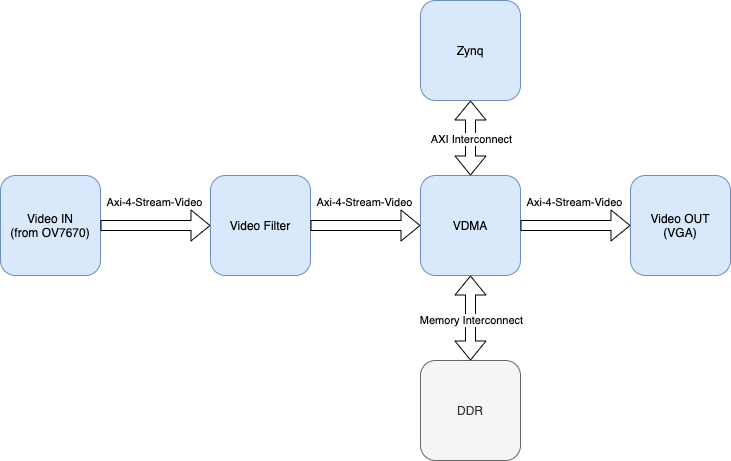

The diagram above was exported from draw.io. Its source (the exported page's mxGraphModel, read from the mxfile embedded in the PNG):
<mxGraphModel dx="1048" dy="655" grid="1" gridSize="10" guides="1" tooltips="1" connect="1" arrows="1" fold="1" page="1" pageScale="1" pageWidth="827" pageHeight="1169" math="0" shadow="0">
  <root>
    <mxCell id="0" />
    <mxCell id="1" parent="0" />
    <mxCell id="MctW-WDDakmOEjOg2zwA-1" value="Video IN&lt;br&gt;(from OV7670)" style="whiteSpace=wrap;html=1;aspect=fixed;rounded=1;glass=0;comic=0;shadow=0;fillColor=#dae8fc;strokeColor=#6c8ebf;" vertex="1" parent="1">
      <mxGeometry x="10" y="535" width="100" height="100" as="geometry" />
    </mxCell>
    <mxCell id="MctW-WDDakmOEjOg2zwA-2" value="Video Filter" style="whiteSpace=wrap;html=1;aspect=fixed;rounded=1;glass=0;comic=0;shadow=0;fillColor=#dae8fc;strokeColor=#6c8ebf;" vertex="1" parent="1">
      <mxGeometry x="220" y="535" width="100" height="100" as="geometry" />
    </mxCell>
    <mxCell id="MctW-WDDakmOEjOg2zwA-3" value="VDMA" style="whiteSpace=wrap;html=1;aspect=fixed;rounded=1;glass=0;comic=0;shadow=0;fillColor=#dae8fc;strokeColor=#6c8ebf;" vertex="1" parent="1">
      <mxGeometry x="430" y="535" width="100" height="100" as="geometry" />
    </mxCell>
    <mxCell id="MctW-WDDakmOEjOg2zwA-4" value="Video OUT&lt;br&gt;(VGA)" style="whiteSpace=wrap;html=1;aspect=fixed;rounded=1;glass=0;comic=0;shadow=0;fillColor=#dae8fc;strokeColor=#6c8ebf;" vertex="1" parent="1">
      <mxGeometry x="640" y="535" width="100" height="100" as="geometry" />
    </mxCell>
    <mxCell id="MctW-WDDakmOEjOg2zwA-5" value="DDR" style="whiteSpace=wrap;html=1;aspect=fixed;rounded=1;glass=0;comic=0;shadow=0;fillColor=#f5f5f5;strokeColor=#666666;fontColor=#333333;" vertex="1" parent="1">
      <mxGeometry x="430" y="720" width="100" height="100" as="geometry" />
    </mxCell>
    <mxCell id="MctW-WDDakmOEjOg2zwA-6" value="Zynq" style="whiteSpace=wrap;html=1;aspect=fixed;rounded=1;glass=0;comic=0;shadow=0;fillColor=#dae8fc;strokeColor=#6c8ebf;" vertex="1" parent="1">
      <mxGeometry x="430" y="360" width="100" height="100" as="geometry" />
    </mxCell>
    <mxCell id="MctW-WDDakmOEjOg2zwA-7" value="" style="shape=flexArrow;endArrow=classic;startArrow=classic;html=1;entryX=0.5;entryY=1;entryDx=0;entryDy=0;exitX=0.5;exitY=0;exitDx=0;exitDy=0;" edge="1" parent="1" source="MctW-WDDakmOEjOg2zwA-3" target="MctW-WDDakmOEjOg2zwA-6">
      <mxGeometry width="50" height="50" relative="1" as="geometry">
        <mxPoint x="380" y="550" as="sourcePoint" />
        <mxPoint x="430" y="500" as="targetPoint" />
      </mxGeometry>
    </mxCell>
    <mxCell id="MctW-WDDakmOEjOg2zwA-8" value="AXI Interconnect" style="edgeLabel;html=1;align=center;verticalAlign=middle;resizable=0;points=[];" vertex="1" connectable="0" parent="MctW-WDDakmOEjOg2zwA-7">
      <mxGeometry x="-0.0222" relative="1" as="geometry">
        <mxPoint y="1" as="offset" />
      </mxGeometry>
    </mxCell>
    <mxCell id="MctW-WDDakmOEjOg2zwA-9" value="" style="shape=flexArrow;endArrow=classic;startArrow=classic;html=1;entryX=0.5;entryY=1;entryDx=0;entryDy=0;exitX=0.5;exitY=0;exitDx=0;exitDy=0;" edge="1" parent="1" source="MctW-WDDakmOEjOg2zwA-5" target="MctW-WDDakmOEjOg2zwA-3">
      <mxGeometry width="50" height="50" relative="1" as="geometry">
        <mxPoint x="570" y="725" as="sourcePoint" />
        <mxPoint x="570" y="650" as="targetPoint" />
      </mxGeometry>
    </mxCell>
    <mxCell id="MctW-WDDakmOEjOg2zwA-10" value="Memory&amp;nbsp;Interconnect" style="edgeLabel;html=1;align=center;verticalAlign=middle;resizable=0;points=[];" vertex="1" connectable="0" parent="MctW-WDDakmOEjOg2zwA-9">
      <mxGeometry x="-0.0222" relative="1" as="geometry">
        <mxPoint y="1" as="offset" />
      </mxGeometry>
    </mxCell>
    <mxCell id="MctW-WDDakmOEjOg2zwA-11" value="" style="shape=flexArrow;endArrow=classic;html=1;exitX=1;exitY=0.5;exitDx=0;exitDy=0;entryX=0;entryY=0.5;entryDx=0;entryDy=0;" edge="1" parent="1" source="MctW-WDDakmOEjOg2zwA-1" target="MctW-WDDakmOEjOg2zwA-2">
      <mxGeometry width="50" height="50" relative="1" as="geometry">
        <mxPoint x="380" y="550" as="sourcePoint" />
        <mxPoint x="430" y="500" as="targetPoint" />
      </mxGeometry>
    </mxCell>
    <mxCell id="MctW-WDDakmOEjOg2zwA-12" value="Axi-4-Stream-Video" style="edgeLabel;html=1;align=center;verticalAlign=bottom;resizable=0;points=[];horizontal=1;labelPosition=center;verticalLabelPosition=top;" vertex="1" connectable="0" parent="MctW-WDDakmOEjOg2zwA-11">
      <mxGeometry x="-0.0381" relative="1" as="geometry">
        <mxPoint y="-15" as="offset" />
      </mxGeometry>
    </mxCell>
    <mxCell id="MctW-WDDakmOEjOg2zwA-13" value="" style="shape=flexArrow;endArrow=classic;html=1;exitX=1;exitY=0.5;exitDx=0;exitDy=0;entryX=0;entryY=0.5;entryDx=0;entryDy=0;" edge="1" parent="1" source="MctW-WDDakmOEjOg2zwA-2" target="MctW-WDDakmOEjOg2zwA-3">
      <mxGeometry width="50" height="50" relative="1" as="geometry">
        <mxPoint x="330" y="584.33" as="sourcePoint" />
        <mxPoint x="440" y="584.33" as="targetPoint" />
      </mxGeometry>
    </mxCell>
    <mxCell id="MctW-WDDakmOEjOg2zwA-14" value="Axi-4-Stream-Video" style="edgeLabel;html=1;align=center;verticalAlign=bottom;resizable=0;points=[];horizontal=1;labelPosition=center;verticalLabelPosition=top;" vertex="1" connectable="0" parent="MctW-WDDakmOEjOg2zwA-13">
      <mxGeometry x="-0.0381" relative="1" as="geometry">
        <mxPoint y="-15" as="offset" />
      </mxGeometry>
    </mxCell>
    <mxCell id="MctW-WDDakmOEjOg2zwA-15" value="" style="shape=flexArrow;endArrow=classic;html=1;exitX=1;exitY=0.5;exitDx=0;exitDy=0;entryX=0;entryY=0.5;entryDx=0;entryDy=0;" edge="1" parent="1" source="MctW-WDDakmOEjOg2zwA-3" target="MctW-WDDakmOEjOg2zwA-4">
      <mxGeometry width="50" height="50" relative="1" as="geometry">
        <mxPoint x="660" y="560" as="sourcePoint" />
        <mxPoint x="770" y="560" as="targetPoint" />
      </mxGeometry>
    </mxCell>
    <mxCell id="MctW-WDDakmOEjOg2zwA-16" value="Axi-4-Stream-Video" style="edgeLabel;html=1;align=center;verticalAlign=bottom;resizable=0;points=[];horizontal=1;labelPosition=center;verticalLabelPosition=top;" vertex="1" connectable="0" parent="MctW-WDDakmOEjOg2zwA-15">
      <mxGeometry x="-0.0381" relative="1" as="geometry">
        <mxPoint y="-15" as="offset" />
      </mxGeometry>
    </mxCell>
  </root>
</mxGraphModel>